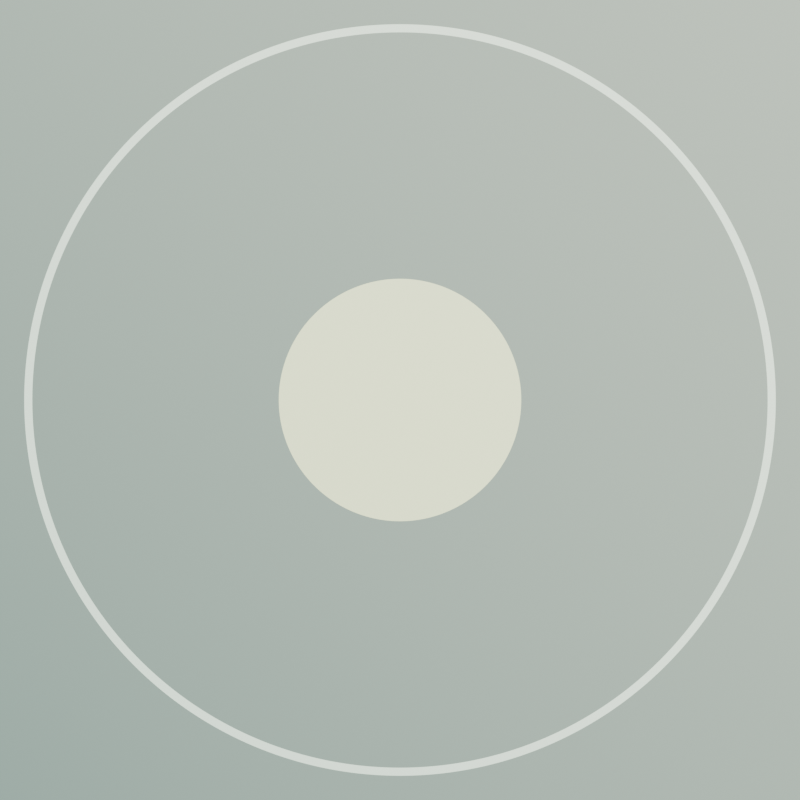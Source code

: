 # Source: Breathing_Animation.blend  (saved by Blender 2.82.7; exported with 4.5.12 LTS)
import bpy
from mathutils import Matrix  # noqa: F401  (used for matrix-valued properties, if any)

bpy.ops.wm.read_factory_settings(use_empty=True)
scene = bpy.context.scene
scene.name = 'Scene'

# ---- collections
col_collection = bpy.data.collections.new('Collection'); scene.collection.children.link(col_collection)

# ---- materials (node trees are filled in below, after node groups)
mat_material_001 = bpy.data.materials.new('Material.001')
mat_material_001.use_transparent_shadow = False

# ---- material node trees
mat_material_001.use_nodes = True; mat_material_001.node_tree.nodes.clear()
_N = mat_material_001.node_tree.nodes; _L = mat_material_001.node_tree.links
n0 = _N.new('ShaderNodeValToRGB'); n0.name = 'ColorRamp'; n0.location = (450, 499)
n0.color_ramp.interpolation = 'CONSTANT'
while len(n0.color_ramp.elements) > 1: n0.color_ramp.elements.remove(n0.color_ramp.elements[-1])
n0.color_ramp.elements[0].position = 0.0; n0.color_ramp.elements[0].color = (0.0, 0.0, 0.0, 1.0)
_e = n0.color_ramp.elements.new(0.6); _e.color = (0.7231, 0.7913, 0.6795, 1.0)
n1 = _N.new('ShaderNodeValToRGB'); n1.name = 'ColorRamp.002'; n1.location = (448, 24)
n1.color_ramp.interpolation = 'CARDINAL'
while len(n1.color_ramp.elements) > 1: n1.color_ramp.elements.remove(n1.color_ramp.elements[-1])
n1.color_ramp.elements[0].position = 0.0; n1.color_ramp.elements[0].color = (0.2747, 0.3916, 0.3515, 1.0)
_e = n1.color_ramp.elements.new(1.0); _e.color = (0.7231, 0.7913, 0.6795, 1.0)
n2 = _N.new('ShaderNodeValToRGB'); n2.name = 'ColorRamp.001'; n2.location = (452, 263)
n2.color_ramp.interpolation = 'CONSTANT'
while len(n2.color_ramp.elements) > 1: n2.color_ramp.elements.remove(n2.color_ramp.elements[-1])
n2.color_ramp.elements[0].position = 0.0; n2.color_ramp.elements[0].color = (0.0, 0.0, 0.0, 1.0)
_e = n2.color_ramp.elements.new(0.6); _e.color = (0.855, 0.8228, 0.4678, 1.0)
n3 = _N.new('ShaderNodeEmission'); n3.name = 'Emission.002'; n3.location = (758, 20)
n4 = _N.new('ShaderNodeEmission'); n4.name = 'Emission'; n4.location = (759, 529)
n5 = _N.new('ShaderNodeEmission'); n5.name = 'Emission.001'; n5.location = (756, 282)
n6 = _N.new('ShaderNodeAddShader'); n6.name = 'Add Shader'; n6.location = (948, 402)
n7 = _N.new('ShaderNodeAddShader'); n7.name = 'Add Shader.001'; n7.location = (1131, 343)
n8 = _N.new('ShaderNodeOutputMaterial'); n8.name = 'Material Output'; n8.location = (1311, 369)
n9 = _N.new('ShaderNodeTexCoord'); n9.name = 'Texture Coordinate'; n9.location = (-358, 99)
n10 = _N.new('ShaderNodeVectorMath'); n10.name = 'Vector Math.001'; n10.location = (-198, 286)
n10.operation = 'SCALE'
n10.inputs[3].default_value = 5.0
n11 = _N.new('ShaderNodeVectorMath'); n11.name = 'Vector Math'; n11.location = (10, 314)
n11.operation = 'LENGTH'
n12 = _N.new('ShaderNodeMath'); n12.name = 'Math'; n12.location = (248, 463)
n12.operation = 'COMPARE'
n12.inputs[1].default_value = 4.6
n12.inputs[2].default_value = 0.05
n13 = _N.new('ShaderNodeMath'); n13.name = 'Math.002'; n13.location = (248, 213)
n13.operation = 'COMPARE'
n13.inputs[1].default_value = 0.0
n13.inputs[2].default_value = 1.5
_L.new(n9.outputs[3], n10.inputs[0])
_L.new(n11.outputs[1], n12.inputs[0])
_L.new(n10.outputs[0], n11.inputs[0])
_L.new(n12.outputs[0], n0.inputs[0])
_L.new(n11.outputs[1], n13.inputs[0])
_L.new(n0.outputs[0], n4.inputs[0])
_L.new(n13.outputs[0], n2.inputs[0])
_L.new(n2.outputs[0], n5.inputs[0])
_L.new(n4.outputs[0], n6.inputs[0])
_L.new(n5.outputs[0], n6.inputs[1])
_L.new(n6.outputs[0], n7.inputs[0])
_L.new(n7.outputs[0], n8.inputs[0])
_L.new(n3.outputs[0], n7.inputs[1])
_L.new(n9.outputs[0], n1.inputs[0])
_L.new(n1.outputs[0], n3.inputs[0])
n8.is_active_output = True

# ---- world
world_world = bpy.data.worlds.new('World'); scene.world = world_world
world_world.use_nodes = True; world_world.node_tree.nodes.clear()
_N = world_world.node_tree.nodes; _L = world_world.node_tree.links
n0 = _N.new('ShaderNodeOutputWorld'); n0.name = 'World Output'; n0.location = (300, 300)
n1 = _N.new('ShaderNodeBackground'); n1.name = 'Background'; n1.location = (10, 300)
n1.inputs[0].default_value = (0.05088, 0.05088, 0.05088, 1.0)
_L.new(n1.outputs[0], n0.inputs[0])
n0.is_active_output = True
world_world.color = (0.05088, 0.05088, 0.05088)
world_world.use_sun_shadow = False
world_world.sun_shadow_jitter_overblur = 0.0

# ---- cameras
cam_camera = bpy.data.cameras.new('Camera')
cam_camera.clip_end = 100.0
cam_camera.ortho_scale = 7.314

# ---- meshes
me_plane = bpy.data.meshes.new('Plane')
me_plane.from_pydata([(-1.0, -1.0, 0.0), (1.0, -1.0, 0.0), (-1.0, 1.0, 0.0), (1.0, 1.0, 0.0)], [], [(0, 1, 3, 2)])
_uv = me_plane.uv_layers.new(name='UVMap')
_uv.uv.foreach_set('vector', [0.0, 0.0, 1.0, 0.0, 1.0, 1.0, 0.0, 1.0])
me_plane.materials.append(mat_material_001)
me_plane.use_remesh_fix_poles = True
me_plane.use_remesh_preserve_attributes = False
me_plane.use_mirror_vertex_groups = False
me_plane.update()

# ---- objects
ob_camera = bpy.data.objects.new('Camera', cam_camera)
ob_plane = bpy.data.objects.new('Plane', me_plane)

# ---- transforms, parenting, visibility, modifiers, constraints
ob_camera.location = (0.0, 0.0, 2.75)
ob_camera.lock_rotations_4d = False
ob_camera.empty_display_type = 'ARROWS'
ob_camera.color = (0.0, 0.0, 0.0, 0.0)
ob_camera.display_type = 'WIRE'
ob_camera.lineart.crease_threshold = 0.0
ob_plane.location = (0.0, 0.0, 0.0)
ob_plane.lineart.crease_threshold = 0.0

# ---- collection membership
col_collection.objects.link(ob_camera)
col_collection.objects.link(ob_plane)

# ---- scene / render settings (as saved in the file)
scene.camera = ob_camera
scene.frame_start = 1; scene.frame_end = 570; scene.frame_set(668)
scene.render.engine = 'BLENDER_EEVEE_NEXT'
scene.render.image_settings.file_format = 'FFMPEG'
scene.render.image_settings.color_mode = 'RGB'
scene.render.resolution_x = 720
scene.render.resolution_y = 720
scene.render.fps = 30
scene.cycles.use_denoising = False
scene.cycles.samples = 128
scene.cycles.sampling_pattern = 'TABULATED_SOBOL'
scene.cycles.use_adaptive_sampling = False
scene.cycles.use_light_tree = False
scene.view_settings.view_transform = 'Filmic'
bpy.context.view_layer.update()
